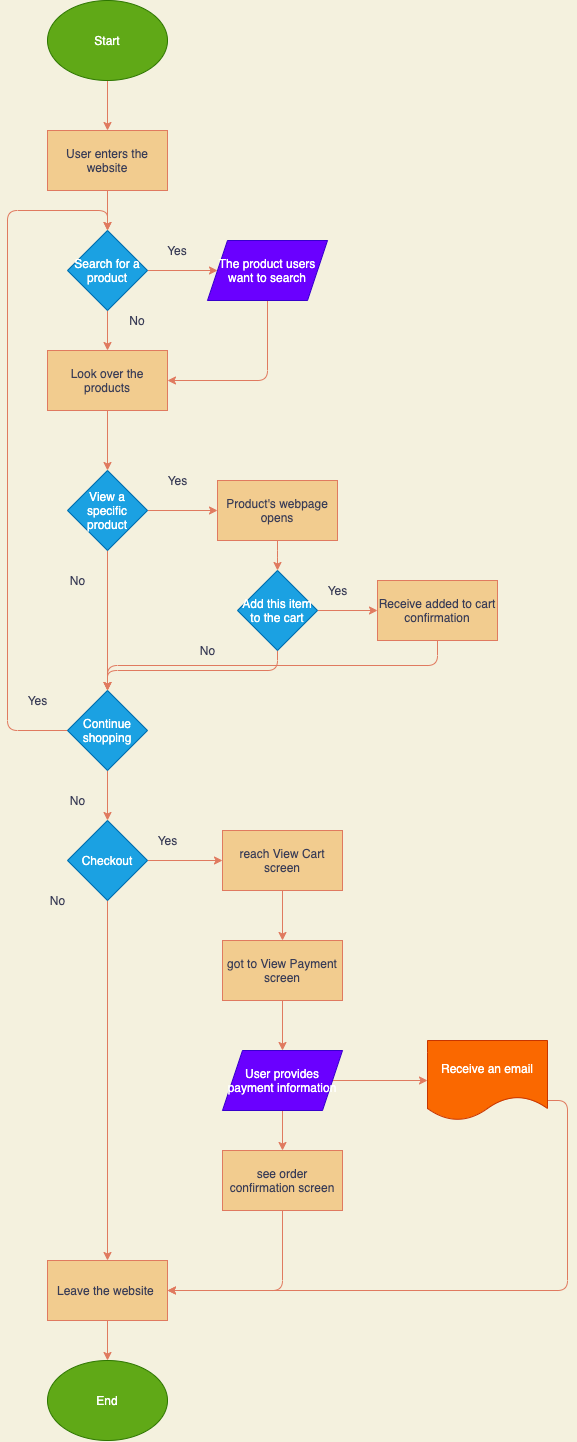

The diagram above was exported from draw.io. Its source (the exported page's mxGraphModel, read from the mxfile embedded in the PNG):
<mxGraphModel dx="1220" dy="774" grid="1" gridSize="10" guides="1" tooltips="1" connect="1" arrows="1" fold="1" page="1" pageScale="1" pageWidth="850" pageHeight="1100" background="#F4F1DE" math="0" shadow="0">
  <root>
    <mxCell id="0" />
    <mxCell id="1" parent="0" />
    <mxCell id="54" value="" style="edgeStyle=orthogonalEdgeStyle;curved=0;rounded=1;sketch=0;orthogonalLoop=1;jettySize=auto;html=1;strokeColor=#E07A5F;fillColor=#F2CC8F;fontColor=#393C56;" edge="1" parent="1" source="3" target="5">
      <mxGeometry relative="1" as="geometry" />
    </mxCell>
    <mxCell id="3" value="Start" style="ellipse;whiteSpace=wrap;html=1;fillColor=#60a917;strokeColor=#2D7600;fontColor=#ffffff;" vertex="1" parent="1">
      <mxGeometry x="90" y="30" width="120" height="80" as="geometry" />
    </mxCell>
    <mxCell id="30" value="" style="edgeStyle=orthogonalEdgeStyle;curved=0;rounded=1;sketch=0;orthogonalLoop=1;jettySize=auto;html=1;strokeColor=#E07A5F;fillColor=#F2CC8F;fontColor=#393C56;" edge="1" parent="1" source="5" target="6">
      <mxGeometry relative="1" as="geometry" />
    </mxCell>
    <mxCell id="5" value="User enters the website" style="rounded=0;whiteSpace=wrap;html=1;sketch=0;strokeColor=#E07A5F;fillColor=#F2CC8F;fontColor=#393C56;" vertex="1" parent="1">
      <mxGeometry x="90" y="160" width="120" height="60" as="geometry" />
    </mxCell>
    <mxCell id="9" value="" style="edgeStyle=orthogonalEdgeStyle;curved=0;rounded=1;sketch=0;orthogonalLoop=1;jettySize=auto;html=1;strokeColor=#E07A5F;fillColor=#F2CC8F;fontColor=#393C56;" edge="1" parent="1" source="6" target="8">
      <mxGeometry relative="1" as="geometry" />
    </mxCell>
    <mxCell id="11" value="" style="edgeStyle=orthogonalEdgeStyle;curved=0;rounded=1;sketch=0;orthogonalLoop=1;jettySize=auto;html=1;strokeColor=#E07A5F;fillColor=#F2CC8F;fontColor=#393C56;" edge="1" parent="1" source="6" target="7">
      <mxGeometry relative="1" as="geometry" />
    </mxCell>
    <mxCell id="6" value="Search for a product" style="rhombus;whiteSpace=wrap;html=1;rounded=0;sketch=0;strokeColor=#006EAF;fillColor=#1ba1e2;fontColor=#ffffff;" vertex="1" parent="1">
      <mxGeometry x="110" y="260" width="80" height="80" as="geometry" />
    </mxCell>
    <mxCell id="13" style="edgeStyle=orthogonalEdgeStyle;curved=0;rounded=1;sketch=0;orthogonalLoop=1;jettySize=auto;html=1;exitX=0.5;exitY=1;exitDx=0;exitDy=0;entryX=1;entryY=0.5;entryDx=0;entryDy=0;strokeColor=#E07A5F;fillColor=#F2CC8F;fontColor=#393C56;" edge="1" parent="1" source="7" target="8">
      <mxGeometry relative="1" as="geometry" />
    </mxCell>
    <mxCell id="7" value="The product users want to search" style="shape=parallelogram;perimeter=parallelogramPerimeter;whiteSpace=wrap;html=1;fixedSize=1;rounded=0;sketch=0;strokeColor=#3700CC;fillColor=#6a00ff;fontColor=#ffffff;" vertex="1" parent="1">
      <mxGeometry x="250" y="270" width="120" height="60" as="geometry" />
    </mxCell>
    <mxCell id="53" value="" style="edgeStyle=orthogonalEdgeStyle;curved=0;rounded=1;sketch=0;orthogonalLoop=1;jettySize=auto;html=1;strokeColor=#E07A5F;fillColor=#F2CC8F;fontColor=#393C56;" edge="1" parent="1" source="8" target="14">
      <mxGeometry relative="1" as="geometry" />
    </mxCell>
    <mxCell id="8" value="Look over the products" style="rounded=0;whiteSpace=wrap;html=1;sketch=0;strokeColor=#E07A5F;fillColor=#F2CC8F;fontColor=#393C56;" vertex="1" parent="1">
      <mxGeometry x="90" y="380" width="120" height="60" as="geometry" />
    </mxCell>
    <mxCell id="10" value="No" style="text;html=1;strokeColor=none;fillColor=none;align=center;verticalAlign=middle;whiteSpace=wrap;rounded=0;sketch=0;fontColor=#393C56;" vertex="1" parent="1">
      <mxGeometry x="160" y="340" width="40" height="20" as="geometry" />
    </mxCell>
    <mxCell id="12" value="Yes" style="text;html=1;strokeColor=none;fillColor=none;align=center;verticalAlign=middle;whiteSpace=wrap;rounded=0;sketch=0;fontColor=#393C56;" vertex="1" parent="1">
      <mxGeometry x="200" y="270" width="40" height="20" as="geometry" />
    </mxCell>
    <mxCell id="19" value="" style="edgeStyle=orthogonalEdgeStyle;curved=0;rounded=1;sketch=0;orthogonalLoop=1;jettySize=auto;html=1;strokeColor=#E07A5F;fillColor=#F2CC8F;fontColor=#393C56;" edge="1" parent="1" source="14" target="15">
      <mxGeometry relative="1" as="geometry" />
    </mxCell>
    <mxCell id="20" value="" style="edgeStyle=orthogonalEdgeStyle;curved=0;rounded=1;sketch=0;orthogonalLoop=1;jettySize=auto;html=1;strokeColor=#E07A5F;fillColor=#F2CC8F;fontColor=#393C56;" edge="1" parent="1" source="14" target="18">
      <mxGeometry relative="1" as="geometry" />
    </mxCell>
    <mxCell id="14" value="View a specific product" style="rhombus;whiteSpace=wrap;html=1;rounded=0;sketch=0;strokeColor=#006EAF;fillColor=#1ba1e2;fontColor=#ffffff;" vertex="1" parent="1">
      <mxGeometry x="110" y="500" width="80" height="80" as="geometry" />
    </mxCell>
    <mxCell id="21" value="" style="edgeStyle=orthogonalEdgeStyle;curved=0;rounded=1;sketch=0;orthogonalLoop=1;jettySize=auto;html=1;strokeColor=#E07A5F;fillColor=#F2CC8F;fontColor=#393C56;" edge="1" parent="1" source="15" target="16">
      <mxGeometry relative="1" as="geometry" />
    </mxCell>
    <mxCell id="15" value="Product's webpage opens" style="rounded=0;whiteSpace=wrap;html=1;sketch=0;strokeColor=#E07A5F;fillColor=#F2CC8F;fontColor=#393C56;" vertex="1" parent="1">
      <mxGeometry x="260" y="510" width="120" height="60" as="geometry" />
    </mxCell>
    <mxCell id="22" value="" style="edgeStyle=orthogonalEdgeStyle;curved=0;rounded=1;sketch=0;orthogonalLoop=1;jettySize=auto;html=1;strokeColor=#E07A5F;fillColor=#F2CC8F;fontColor=#393C56;" edge="1" parent="1" source="16" target="17">
      <mxGeometry relative="1" as="geometry" />
    </mxCell>
    <mxCell id="26" style="edgeStyle=orthogonalEdgeStyle;curved=0;rounded=1;sketch=0;orthogonalLoop=1;jettySize=auto;html=1;exitX=0.5;exitY=1;exitDx=0;exitDy=0;strokeColor=#E07A5F;fillColor=#F2CC8F;fontColor=#393C56;" edge="1" parent="1" source="16">
      <mxGeometry relative="1" as="geometry">
        <mxPoint x="150" y="720" as="targetPoint" />
      </mxGeometry>
    </mxCell>
    <mxCell id="16" value="Add this item to the cart" style="rhombus;whiteSpace=wrap;html=1;rounded=0;sketch=0;strokeColor=#006EAF;fillColor=#1ba1e2;fontColor=#ffffff;" vertex="1" parent="1">
      <mxGeometry x="280" y="600" width="80" height="80" as="geometry" />
    </mxCell>
    <mxCell id="28" style="edgeStyle=orthogonalEdgeStyle;curved=0;rounded=1;sketch=0;orthogonalLoop=1;jettySize=auto;html=1;exitX=0.5;exitY=1;exitDx=0;exitDy=0;strokeColor=#E07A5F;fillColor=#F2CC8F;fontColor=#393C56;" edge="1" parent="1" source="17" target="18">
      <mxGeometry relative="1" as="geometry" />
    </mxCell>
    <mxCell id="17" value="Receive added to cart confirmation" style="rounded=0;whiteSpace=wrap;html=1;sketch=0;strokeColor=#E07A5F;fillColor=#F2CC8F;fontColor=#393C56;" vertex="1" parent="1">
      <mxGeometry x="420" y="610" width="120" height="60" as="geometry" />
    </mxCell>
    <mxCell id="31" style="edgeStyle=orthogonalEdgeStyle;curved=0;rounded=1;sketch=0;orthogonalLoop=1;jettySize=auto;html=1;exitX=1;exitY=0.5;exitDx=0;exitDy=0;entryX=0.5;entryY=0;entryDx=0;entryDy=0;strokeColor=#E07A5F;fillColor=#F2CC8F;fontColor=#393C56;" edge="1" parent="1" source="18" target="6">
      <mxGeometry relative="1" as="geometry">
        <Array as="points">
          <mxPoint x="50" y="760" />
          <mxPoint x="50" y="240" />
          <mxPoint x="150" y="240" />
        </Array>
      </mxGeometry>
    </mxCell>
    <mxCell id="35" value="" style="edgeStyle=orthogonalEdgeStyle;curved=0;rounded=1;sketch=0;orthogonalLoop=1;jettySize=auto;html=1;strokeColor=#E07A5F;fillColor=#F2CC8F;fontColor=#393C56;" edge="1" parent="1" source="18" target="34">
      <mxGeometry relative="1" as="geometry" />
    </mxCell>
    <mxCell id="18" value="Continue shopping" style="rhombus;whiteSpace=wrap;html=1;rounded=0;sketch=0;strokeColor=#006EAF;fillColor=#1ba1e2;fontColor=#ffffff;" vertex="1" parent="1">
      <mxGeometry x="110" y="720" width="80" height="80" as="geometry" />
    </mxCell>
    <mxCell id="23" value="Yes" style="text;html=1;align=center;verticalAlign=middle;resizable=0;points=[];autosize=1;fontColor=#393C56;" vertex="1" parent="1">
      <mxGeometry x="200" y="500" width="40" height="20" as="geometry" />
    </mxCell>
    <mxCell id="24" value="No" style="text;html=1;align=center;verticalAlign=middle;resizable=0;points=[];autosize=1;fontColor=#393C56;" vertex="1" parent="1">
      <mxGeometry x="105" y="600" width="30" height="20" as="geometry" />
    </mxCell>
    <mxCell id="25" value="Yes" style="text;html=1;align=center;verticalAlign=middle;resizable=0;points=[];autosize=1;fontColor=#393C56;" vertex="1" parent="1">
      <mxGeometry x="360" y="610" width="40" height="20" as="geometry" />
    </mxCell>
    <mxCell id="27" value="No" style="text;html=1;align=center;verticalAlign=middle;resizable=0;points=[];autosize=1;fontColor=#393C56;" vertex="1" parent="1">
      <mxGeometry x="235" y="670" width="30" height="20" as="geometry" />
    </mxCell>
    <mxCell id="32" value="Yes" style="text;html=1;align=center;verticalAlign=middle;resizable=0;points=[];autosize=1;fontColor=#393C56;" vertex="1" parent="1">
      <mxGeometry x="60" y="720" width="40" height="20" as="geometry" />
    </mxCell>
    <mxCell id="38" value="" style="edgeStyle=orthogonalEdgeStyle;curved=0;rounded=1;sketch=0;orthogonalLoop=1;jettySize=auto;html=1;strokeColor=#E07A5F;fillColor=#F2CC8F;fontColor=#393C56;" edge="1" parent="1" source="34" target="37">
      <mxGeometry relative="1" as="geometry" />
    </mxCell>
    <mxCell id="52" value="" style="edgeStyle=orthogonalEdgeStyle;curved=0;rounded=1;sketch=0;orthogonalLoop=1;jettySize=auto;html=1;strokeColor=#E07A5F;fillColor=#F2CC8F;fontColor=#393C56;" edge="1" parent="1" source="34" target="42">
      <mxGeometry relative="1" as="geometry" />
    </mxCell>
    <mxCell id="34" value="Checkout" style="rhombus;whiteSpace=wrap;html=1;rounded=0;sketch=0;strokeColor=#006EAF;fillColor=#1ba1e2;fontColor=#ffffff;" vertex="1" parent="1">
      <mxGeometry x="110" y="850" width="80" height="80" as="geometry" />
    </mxCell>
    <mxCell id="36" value="No" style="text;html=1;align=center;verticalAlign=middle;resizable=0;points=[];autosize=1;fontColor=#393C56;" vertex="1" parent="1">
      <mxGeometry x="105" y="820" width="30" height="20" as="geometry" />
    </mxCell>
    <mxCell id="51" value="" style="edgeStyle=orthogonalEdgeStyle;curved=0;rounded=1;sketch=0;orthogonalLoop=1;jettySize=auto;html=1;strokeColor=#E07A5F;fillColor=#F2CC8F;fontColor=#393C56;" edge="1" parent="1" source="37" target="40">
      <mxGeometry relative="1" as="geometry" />
    </mxCell>
    <mxCell id="37" value="Leave the website&amp;nbsp;" style="rounded=0;whiteSpace=wrap;html=1;sketch=0;strokeColor=#E07A5F;fillColor=#F2CC8F;fontColor=#393C56;" vertex="1" parent="1">
      <mxGeometry x="90" y="1290" width="120" height="60" as="geometry" />
    </mxCell>
    <mxCell id="39" value="No" style="text;html=1;align=center;verticalAlign=middle;resizable=0;points=[];autosize=1;fontColor=#393C56;" vertex="1" parent="1">
      <mxGeometry x="85" y="920" width="30" height="20" as="geometry" />
    </mxCell>
    <mxCell id="40" value="End" style="ellipse;whiteSpace=wrap;html=1;rounded=0;sketch=0;strokeColor=#2D7600;fillColor=#60a917;fontColor=#ffffff;" vertex="1" parent="1">
      <mxGeometry x="90" y="1390" width="120" height="80" as="geometry" />
    </mxCell>
    <mxCell id="55" value="" style="edgeStyle=orthogonalEdgeStyle;curved=0;rounded=1;sketch=0;orthogonalLoop=1;jettySize=auto;html=1;strokeColor=#E07A5F;fillColor=#F2CC8F;fontColor=#393C56;" edge="1" parent="1" source="42" target="43">
      <mxGeometry relative="1" as="geometry" />
    </mxCell>
    <mxCell id="42" value="reach View Cart screen" style="rounded=0;whiteSpace=wrap;html=1;sketch=0;strokeColor=#E07A5F;fillColor=#F2CC8F;fontColor=#393C56;" vertex="1" parent="1">
      <mxGeometry x="265" y="860" width="120" height="60" as="geometry" />
    </mxCell>
    <mxCell id="56" value="" style="edgeStyle=orthogonalEdgeStyle;curved=0;rounded=1;sketch=0;orthogonalLoop=1;jettySize=auto;html=1;strokeColor=#E07A5F;fillColor=#F2CC8F;fontColor=#393C56;" edge="1" parent="1" source="43" target="44">
      <mxGeometry relative="1" as="geometry" />
    </mxCell>
    <mxCell id="43" value="got to View Payment screen" style="whiteSpace=wrap;html=1;rounded=0;sketch=0;strokeColor=#E07A5F;fillColor=#F2CC8F;fontColor=#393C56;" vertex="1" parent="1">
      <mxGeometry x="265" y="970" width="120" height="60" as="geometry" />
    </mxCell>
    <mxCell id="47" value="" style="edgeStyle=orthogonalEdgeStyle;curved=0;rounded=1;sketch=0;orthogonalLoop=1;jettySize=auto;html=1;strokeColor=#E07A5F;fillColor=#F2CC8F;fontColor=#393C56;" edge="1" parent="1" source="44" target="45">
      <mxGeometry relative="1" as="geometry" />
    </mxCell>
    <mxCell id="48" value="" style="edgeStyle=orthogonalEdgeStyle;curved=0;rounded=1;sketch=0;orthogonalLoop=1;jettySize=auto;html=1;strokeColor=#E07A5F;fillColor=#F2CC8F;fontColor=#393C56;" edge="1" parent="1" source="44" target="46">
      <mxGeometry relative="1" as="geometry" />
    </mxCell>
    <mxCell id="44" value="User provides payment information" style="shape=parallelogram;perimeter=parallelogramPerimeter;whiteSpace=wrap;html=1;fixedSize=1;rounded=0;sketch=0;strokeColor=#3700CC;fillColor=#6a00ff;fontColor=#ffffff;" vertex="1" parent="1">
      <mxGeometry x="265" y="1080" width="120" height="60" as="geometry" />
    </mxCell>
    <mxCell id="49" style="edgeStyle=orthogonalEdgeStyle;curved=0;rounded=1;sketch=0;orthogonalLoop=1;jettySize=auto;html=1;exitX=0.5;exitY=1;exitDx=0;exitDy=0;entryX=1;entryY=0.5;entryDx=0;entryDy=0;strokeColor=#E07A5F;fillColor=#F2CC8F;fontColor=#393C56;" edge="1" parent="1" source="45" target="37">
      <mxGeometry relative="1" as="geometry" />
    </mxCell>
    <mxCell id="45" value="see order confirmation screen" style="whiteSpace=wrap;html=1;rounded=0;sketch=0;strokeColor=#E07A5F;fillColor=#F2CC8F;fontColor=#393C56;" vertex="1" parent="1">
      <mxGeometry x="265" y="1180" width="120" height="60" as="geometry" />
    </mxCell>
    <mxCell id="50" style="edgeStyle=orthogonalEdgeStyle;curved=0;rounded=1;sketch=0;orthogonalLoop=1;jettySize=auto;html=1;exitX=1;exitY=0.75;exitDx=0;exitDy=0;entryX=1;entryY=0.5;entryDx=0;entryDy=0;strokeColor=#E07A5F;fillColor=#F2CC8F;fontColor=#393C56;" edge="1" parent="1" source="46" target="37">
      <mxGeometry relative="1" as="geometry" />
    </mxCell>
    <mxCell id="46" value="Receive an email" style="shape=document;whiteSpace=wrap;html=1;boundedLbl=1;rounded=0;sketch=0;strokeColor=#C73500;fillColor=#fa6800;fontColor=#ffffff;" vertex="1" parent="1">
      <mxGeometry x="470" y="1070" width="120" height="80" as="geometry" />
    </mxCell>
    <mxCell id="57" value="Yes" style="text;html=1;align=center;verticalAlign=middle;resizable=0;points=[];autosize=1;fontColor=#393C56;" vertex="1" parent="1">
      <mxGeometry x="190" y="860" width="40" height="20" as="geometry" />
    </mxCell>
  </root>
</mxGraphModel>